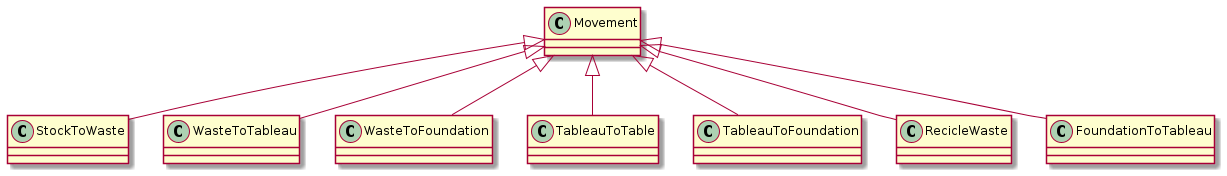

The diagram above was rendered by PlantUML. Its source (embedded in the PNG):
@startuml
class Movement
Movement <|-- StockToWaste
Movement <|-- WasteToTableau
Movement <|-- WasteToFoundation
Movement <|-- TableauToTable
Movement <|-- TableauToFoundation
Movement <|-- RecicleWaste
Movement <|-- FoundationToTableau
@endum